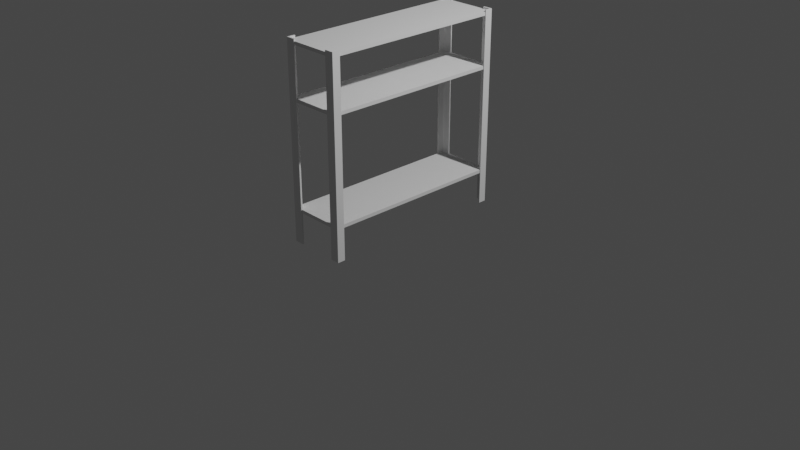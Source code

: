 # Source: shelf_fix.blend  (saved by Blender 3.0.42; exported with 4.5.12 LTS)
import bpy
from mathutils import Matrix  # noqa: F401  (used for matrix-valued properties, if any)

bpy.ops.wm.read_factory_settings(use_empty=True)
scene = bpy.context.scene
scene.name = 'Scene'

# ---- collections
col_collection = bpy.data.collections.new('Collection'); scene.collection.children.link(col_collection)

# ---- world
world_world = bpy.data.worlds.new('World'); scene.world = world_world
world_world.use_nodes = True; world_world.node_tree.nodes.clear()
_N = world_world.node_tree.nodes; _L = world_world.node_tree.links
n0 = _N.new('ShaderNodeOutputWorld'); n0.name = 'World Output'; n0.location = (300, 300)
n1 = _N.new('ShaderNodeBackground'); n1.name = 'Background'; n1.location = (10, 300)
n1.inputs[0].default_value = (0.05088, 0.05088, 0.05088, 1.0)
_L.new(n1.outputs[0], n0.inputs[0])
n0.is_active_output = True
world_world.color = (0.05088, 0.05088, 0.05088)
world_world.use_sun_shadow = False
world_world.sun_shadow_jitter_overblur = 0.0

# ---- cameras
cam_camera = bpy.data.cameras.new('Camera')
cam_camera.clip_end = 100.0
cam_camera.ortho_scale = 7.314

# ---- lights
light_light = bpy.data.lights.new('Light', 'POINT')
light_light.transmission_factor = 0.0
light_light.energy = 1000.0
light_light.shadow_soft_size = 0.1
light_light.shadow_maximum_resolution = 0.006
light_light.use_absolute_resolution = True

# ---- meshes
me_shelf = bpy.data.meshes.new('shelf')
me_shelf.from_pydata([(-0.3021, -1.0, -0.0276), (-0.3021, -1.0, 0.008248), (-0.3021, 1.0, 0.008247), (-0.3021, 1.0, -0.0276), (0.2843, 0.9784, -0.02956), (0.2843, 0.9784, -0.00189), (-0.2843, 0.9784, -0.00189), (-0.2843, 0.9784, -0.02956), (0.3021, 1.0, -0.0276), (0.3021, 1.0, 0.008247), (0.3021, -1.0, 0.008248), (0.3021, -1.0, -0.0276), (-0.2843, -0.9784, -0.02956), (-0.2843, -0.9784, -0.00189), (0.2843, -0.9784, -0.00189), (0.2843, -0.9784, -0.02956), (-0.2843, -0.9784, -0.00189), (-0.2843, 0.9784, -0.00189), (0.2843, 0.9784, -0.00189), (0.2843, -0.9784, -0.00189), (0.3021, -1.0, 0.008248), (0.3021, 1.0, 0.008247), (-0.3021, 1.0, 0.008247), (-0.3021, -1.0, 0.008248), (-0.2843, 0.9784, -0.02956), (-0.2843, -0.9784, -0.02956), (0.2843, 0.9784, -0.02956), (-0.2843, 0.9784, -0.02956), (-0.3021, 1.0, -0.0276), (0.3021, 1.0, -0.0276), (0.2843, -0.9784, -0.02956), (0.2843, 0.9784, -0.02956), (-0.2843, -0.9784, -0.02956), (0.2843, -0.9784, -0.02956), (0.3021, -1.0, -0.0276), (-0.3021, -1.0, -0.0276), (0.3021, -1.0, 0.008248), (-0.3021, -1.0, 0.008248), (-0.2843, 0.9784, -0.02956), (-0.2843, 0.9784, -0.00189), (-0.2843, -0.9784, -0.00189), (-0.2843, -0.9784, -0.02956), (0.2843, -0.9784, -0.02956), (0.2843, -0.9784, -0.00189), (0.2843, 0.9784, -0.00189), (0.2843, 0.9784, -0.02956), (-0.3021, 1.0, 0.008247), (0.3021, 1.0, 0.008247)], [], [(4, 5, 6), (8, 9, 10), (16, 17, 18), (32, 33, 34), (37, 35, 34), (40, 41, 38), (42, 43, 44), (2, 3, 0), (10, 11, 8), (14, 15, 12), (18, 19, 16), (38, 39, 40), (44, 45, 42), (28, 46, 47), (6, 7, 4), (20, 21, 22), (24, 25, 0), (30, 31, 8), (8, 11, 30), (34, 35, 32), (47, 29, 28), (0, 1, 2), (12, 13, 14), (22, 23, 20), (0, 3, 24), (26, 27, 28), (28, 29, 26), (34, 36, 37)])
_uv = me_shelf.uv_layers.new(name='UVMap')
_uv.uv.foreach_set('vector', [0.2509, 0.564, 0.2509, 0.5757, 4.47e-08, 0.5757, 0.1266, 0.9552, 0.1266, 0.9398, 1.0, 0.9398, 0.8458, 0.5123, 0.0, 0.5123, 5.96e-08, 0.2653, 0.6176, 0.5483, 0.861, 0.5483, 0.8686, 0.5578, 0.61, 0.5735, 0.61, 0.5578, 0.8686, 0.5578, 0.02918, 0.5443, 0.02918, 0.5322, 0.8686, 0.5322, 8.941e-08, 0.5282, 8.941e-08, 0.5163, 0.8559, 0.5163, 0.1276, 0.99, 0.1276, 0.9746, 1.0, 0.9746, 1.0, 0.9398, 1.0, 0.9552, 0.1266, 0.9552, 0.344, 0.5483, 0.344, 0.56, 0.09312, 0.56, 5.96e-08, 0.2653, 0.8458, 0.2653, 0.8458, 0.5123, 0.8686, 0.5322, 0.8686, 0.5443, 0.02918, 0.5443, 0.8559, 0.5163, 0.8559, 0.5282, 8.941e-08, 0.5282, 0.606, 0.5578, 0.606, 0.5735, 0.348, 0.5735, 4.47e-08, 0.5757, 7.451e-08, 0.564, 0.2509, 0.564, 8.941e-08, 1.192e-07, 0.8686, 4.47e-08, 0.8686, 0.2613, 0.137, 0.9669, 0.9906, 0.9669, 1.0, 0.9746, 0.9906, 0.9629, 0.136, 0.9629, 0.1266, 0.9552, 0.1266, 0.9552, 1.0, 0.9552, 0.9906, 0.9629, 0.8686, 0.5578, 0.61, 0.5578, 0.6176, 0.5483, 0.348, 0.5735, 0.348, 0.5578, 0.606, 0.5578, 1.0, 0.9746, 1.0, 0.99, 0.1276, 0.99, 0.09312, 0.56, 0.09312, 0.5483, 0.344, 0.5483, 0.8686, 0.2613, 1.192e-07, 0.2613, 8.941e-08, 1.192e-07, 1.0, 0.9746, 0.1276, 0.9746, 0.137, 0.9669, 0.3556, 0.5483, 0.5984, 0.5483, 0.606, 0.5578, 0.606, 0.5578, 0.348, 0.5578, 0.3556, 0.5483, 0.8686, 0.5578, 0.8686, 0.5735, 0.61, 0.5735])
_ca = me_shelf.color_attributes.new('Col', 'BYTE_COLOR', 'CORNER')
_ca.data.foreach_set('color', [0.2664, 0.2542, 0.2542, 1.0, 0.2664, 0.2542, 0.2542, 1.0, 0.162, 0.1559, 0.1559, 1.0, 0.0, 0.0, 0.0, 1.0, 0.0, 0.0, 0.0, 1.0, 0.0, 0.0, 0.0, 1.0, 0.2346, 0.2232, 0.2232, 1.0, 0.162, 0.1559, 0.1559, 1.0, 0.2664, 0.2542, 0.2542, 1.0, 0.09759, 0.09306, 0.09306, 1.0, 0.1812, 0.1746, 0.1746, 1.0, 0.0, 0.0, 0.0, 1.0, 0.0, 0.0, 0.0, 1.0, 0.0, 0.0, 0.0, 1.0, 0.0, 0.0, 0.0, 1.0, 0.2346, 0.2232, 0.2232, 1.0, 0.09759, 0.09306, 0.09306, 1.0, 0.1195, 0.1144, 0.1144, 1.0, 0.1812, 0.1746, 0.1746, 1.0, 0.2346, 0.2232, 0.2232, 1.0, 0.2664, 0.2542, 0.2542, 1.0, 0.1274, 0.1221, 0.1221, 1.0, 0.02029, 0.01938, 0.01938, 1.0, 0.0, 0.0, 0.0, 1.0, 0.0, 0.0, 0.0, 1.0, 0.0, 0.0, 0.0, 1.0, 0.0, 0.0, 0.0, 1.0, 0.2346, 0.2232, 0.2232, 1.0, 0.1812, 0.1746, 0.1746, 1.0, 0.09759, 0.09306, 0.09306, 1.0, 0.2664, 0.2542, 0.2542, 1.0, 0.2346, 0.2232, 0.2232, 1.0, 0.2346, 0.2232, 0.2232, 1.0, 0.1195, 0.1144, 0.1144, 1.0, 0.162, 0.1559, 0.1559, 1.0, 0.2346, 0.2232, 0.2232, 1.0, 0.2664, 0.2542, 0.2542, 1.0, 0.2664, 0.2542, 0.2542, 1.0, 0.1812, 0.1746, 0.1746, 1.0, 0.02029, 0.01938, 0.01938, 1.0, 0.1274, 0.1221, 0.1221, 1.0, 0.0, 0.0, 0.0, 1.0, 0.162, 0.1559, 0.1559, 1.0, 0.1195, 0.1144, 0.1144, 1.0, 0.2664, 0.2542, 0.2542, 1.0, 0.0, 0.0, 0.0, 1.0, 0.0, 0.0, 0.0, 1.0, 0.1274, 0.1221, 0.1221, 1.0, 0.1195, 0.1144, 0.1144, 1.0, 0.09759, 0.09306, 0.09306, 1.0, 0.0, 0.0, 0.0, 1.0, 0.1812, 0.1746, 0.1746, 1.0, 0.2664, 0.2542, 0.2542, 1.0, 0.0, 0.0, 0.0, 1.0, 0.0, 0.0, 0.0, 1.0, 0.0, 0.0, 0.0, 1.0, 0.1812, 0.1746, 0.1746, 1.0, 0.0, 0.0, 0.0, 1.0, 0.0, 0.0, 0.0, 1.0, 0.09759, 0.09306, 0.09306, 1.0, 0.0, 0.0, 0.0, 1.0, 0.0, 0.0, 0.0, 1.0, 0.02029, 0.01938, 0.01938, 1.0, 0.0, 0.0, 0.0, 1.0, 0.0, 0.0, 0.0, 1.0, 0.1274, 0.1221, 0.1221, 1.0, 0.09759, 0.09306, 0.09306, 1.0, 0.2346, 0.2232, 0.2232, 1.0, 0.2346, 0.2232, 0.2232, 1.0, 0.1274, 0.1221, 0.1221, 1.0, 0.0, 0.0, 0.0, 1.0, 0.0, 0.0, 0.0, 1.0, 0.0, 0.0, 0.0, 1.0, 0.02029, 0.01938, 0.01938, 1.0, 0.1195, 0.1144, 0.1144, 1.0, 0.2664, 0.2542, 0.2542, 1.0, 0.1195, 0.1144, 0.1144, 1.0, 0.02029, 0.01938, 0.01938, 1.0, 0.02029, 0.01938, 0.01938, 1.0, 0.0, 0.0, 0.0, 1.0, 0.2664, 0.2542, 0.2542, 1.0, 0.0, 0.0, 0.0, 1.0, 0.0, 0.0, 0.0, 1.0, 0.0, 0.0, 0.0, 1.0])
me_shelf.use_remesh_fix_poles = True
me_shelf.use_remesh_preserve_attributes = False
me_shelf.update()
me_shelf_001 = bpy.data.meshes.new('shelf.001')
me_shelf_001.from_pydata([(-0.2223, 0.9235, 0.006838), (-0.3064, 0.9235, 0.006838), (-0.3064, 0.9235, 2.053), (-0.2223, 0.9235, 2.053), (-0.2223, 0.9398, 0.006838), (-0.2223, 0.9235, 0.006838), (-0.2223, 0.9235, 2.053), (-0.2223, 0.9398, 2.053), (-0.3199, 0.9398, 0.006838), (-0.2223, 0.9398, 0.006838), (-0.2223, 0.9398, 2.053), (-0.3199, 0.9398, 2.053), (-0.3199, 0.9398, 0.006838), (-0.3064, 0.9235, 0.006838), (-0.2223, 0.9235, 0.006838), (-0.2223, 0.9398, 0.006838), (-0.2223, 0.9398, 2.053), (-0.2223, 0.9235, 2.053), (-0.3064, 0.9235, 2.053), (-0.3199, 0.9398, 2.053), (-0.3064, 0.8568, 0.006838), (-0.3199, 0.8568, 0.006838), (-0.3199, 0.8568, 2.053), (-0.3064, 0.8568, 2.053), (-0.3064, 0.8568, 0.006838), (-0.3199, 0.8568, 0.006838), (-0.3199, 0.8568, 0.006838), (-0.3199, 0.9398, 0.006838), (-0.3199, 0.9398, 2.053), (-0.3199, 0.8568, 2.053), (-0.3199, 0.8568, 2.053), (-0.3064, 0.8568, 2.053), (-0.3064, 0.8568, 2.053), (-0.3064, 0.9235, 2.053), (-0.3064, 0.9235, 0.006838), (-0.3064, 0.8568, 0.006838)], [], [(0, 1, 2), (8, 9, 10), (14, 15, 12), (16, 17, 18), (28, 29, 26), (32, 33, 34), (3, 0, 2), (18, 19, 16), (24, 25, 22), (30, 19, 18), (10, 11, 8), (26, 27, 28), (34, 35, 32), (4, 5, 6), (6, 7, 4), (12, 13, 14), (20, 13, 12), (12, 21, 20), (22, 23, 24), (18, 31, 30)])
_uv = me_shelf_001.uv_layers.new(name='UVMap')
_uv.uv.foreach_set('vector', [0.9187, 8.941e-08, 0.9549, 5.96e-08, 0.9549, 0.8917, 0.8726, 8.941e-08, 0.9147, 5.96e-08, 0.9147, 0.8918, 0.3113, 0.5667, 0.3167, 0.5712, 0.2843, 0.5925, 0.3137, 0.5839, 0.3191, 0.5794, 0.3469, 0.5979, 0.9589, 5.96e-08, 0.9946, 5.96e-08, 0.9946, 0.8917, 5.96e-08, 0.9248, 5.96e-08, 0.8958, 0.8809, 0.8958, 0.9187, 0.8917, 0.9187, 8.941e-08, 0.9549, 0.8917, 0.3469, 0.5979, 0.346, 0.6053, 0.3137, 0.5839, 0.8736, 0.994, 0.8736, 0.9999, 8.941e-08, 0.9999, 0.3734, 0.5824, 0.346, 0.6053, 0.3469, 0.5979, 0.9147, 0.8918, 0.8726, 0.8918, 0.8726, 8.941e-08, 0.9946, 0.8917, 0.9589, 0.8917, 0.9589, 5.96e-08, 0.8809, 0.8958, 0.8809, 0.9248, 5.96e-08, 0.9248, 1.0, 0.9288, 1.0, 0.9358, 0.1032, 0.9358, 0.1032, 0.9358, 0.1032, 0.9288, 1.0, 0.9288, 0.2843, 0.5925, 0.2834, 0.5851, 0.3113, 0.5667, 0.2613, 0.5667, 0.2834, 0.5851, 0.2843, 0.5925, 0.2843, 0.5925, 0.2568, 0.5696, 0.2613, 0.5667, 8.941e-08, 0.9999, 8.941e-08, 0.994, 0.8736, 0.994, 0.3469, 0.5979, 0.369, 0.5794, 0.3734, 0.5824])
_ca = me_shelf_001.color_attributes.new('Col', 'BYTE_COLOR', 'CORNER')
_ca.data.foreach_set('color', [0.2195, 0.2159, 0.2159, 1.0, 0.05286, 0.05286, 0.05286, 1.0, 0.002125, 0.002125, 0.002125, 1.0, 0.02217, 0.02217, 0.02217, 1.0, 0.2384, 0.2346, 0.2346, 1.0, 0.003677, 0.003677, 0.003677, 1.0, 0.2195, 0.2159, 0.2159, 1.0, 0.2384, 0.2346, 0.2346, 1.0, 0.02217, 0.02217, 0.02217, 1.0, 0.003677, 0.003677, 0.003677, 1.0, 0.003677, 0.003677, 0.003677, 1.0, 0.002125, 0.002125, 0.002125, 1.0, 0.2462, 0.2346, 0.2346, 1.0, 0.003677, 0.003677, 0.003677, 1.0, 0.01938, 0.0185, 0.0185, 1.0, 0.003677, 0.003347, 0.003347, 1.0, 0.002125, 0.002125, 0.002125, 1.0, 0.05286, 0.05286, 0.05286, 1.0, 0.003677, 0.003677, 0.003677, 1.0, 0.2195, 0.2159, 0.2159, 1.0, 0.002125, 0.002125, 0.002125, 1.0, 0.002125, 0.002125, 0.002125, 1.0, 0.2462, 0.2346, 0.2346, 1.0, 0.003677, 0.003677, 0.003677, 1.0, 0.09306, 0.09306, 0.09306, 1.0, 0.01938, 0.0185, 0.0185, 1.0, 0.003677, 0.003677, 0.003677, 1.0, 0.003677, 0.003677, 0.003677, 1.0, 0.2462, 0.2346, 0.2346, 1.0, 0.002125, 0.002125, 0.002125, 1.0, 0.003677, 0.003677, 0.003677, 1.0, 0.2462, 0.2346, 0.2346, 1.0, 0.02217, 0.02217, 0.02217, 1.0, 0.01938, 0.0185, 0.0185, 1.0, 0.02217, 0.02217, 0.02217, 1.0, 0.2462, 0.2346, 0.2346, 1.0, 0.05286, 0.05286, 0.05286, 1.0, 0.09306, 0.09306, 0.09306, 1.0, 0.003677, 0.003347, 0.003347, 1.0, 0.2384, 0.2346, 0.2346, 1.0, 0.2195, 0.2159, 0.2159, 1.0, 0.003677, 0.003677, 0.003677, 1.0, 0.003677, 0.003677, 0.003677, 1.0, 0.003677, 0.003677, 0.003677, 1.0, 0.2384, 0.2346, 0.2346, 1.0, 0.02217, 0.02217, 0.02217, 1.0, 0.05286, 0.05286, 0.05286, 1.0, 0.2195, 0.2159, 0.2159, 1.0, 0.09306, 0.09306, 0.09306, 1.0, 0.05286, 0.05286, 0.05286, 1.0, 0.02217, 0.02217, 0.02217, 1.0, 0.02217, 0.02217, 0.02217, 1.0, 0.01938, 0.0185, 0.0185, 1.0, 0.09306, 0.09306, 0.09306, 1.0, 0.003677, 0.003677, 0.003677, 1.0, 0.003677, 0.003347, 0.003347, 1.0, 0.09306, 0.09306, 0.09306, 1.0, 0.002125, 0.002125, 0.002125, 1.0, 0.003677, 0.003347, 0.003347, 1.0, 0.003677, 0.003677, 0.003677, 1.0])
me_shelf_001.use_remesh_fix_poles = True
me_shelf_001.use_remesh_preserve_attributes = False
me_shelf_001.update()
me_shelf_002 = bpy.data.meshes.new('shelf.002')
me_shelf_002.from_pydata([(-0.3021, -1.0, -0.0276), (-0.3021, -1.0, 0.008248), (-0.3021, 1.0, 0.008247), (-0.3021, 1.0, -0.0276), (0.2843, 0.9784, -0.02956), (0.2843, 0.9784, -0.00189), (-0.2843, 0.9784, -0.00189), (-0.2843, 0.9784, -0.02956), (0.3021, 1.0, -0.0276), (0.3021, 1.0, 0.008247), (0.3021, -1.0, 0.008248), (0.3021, -1.0, -0.0276), (-0.2843, -0.9784, -0.02956), (-0.2843, -0.9784, -0.00189), (0.2843, -0.9784, -0.00189), (0.2843, -0.9784, -0.02956), (-0.2843, -0.9784, -0.00189), (-0.2843, 0.9784, -0.00189), (0.2843, 0.9784, -0.00189), (0.2843, -0.9784, -0.00189), (0.3021, -1.0, 0.008248), (0.3021, 1.0, 0.008247), (-0.3021, 1.0, 0.008247), (-0.3021, -1.0, 0.008248), (-0.2843, 0.9784, -0.02956), (-0.2843, -0.9784, -0.02956), (0.2843, 0.9784, -0.02956), (-0.2843, 0.9784, -0.02956), (-0.3021, 1.0, -0.0276), (0.3021, 1.0, -0.0276), (0.2843, -0.9784, -0.02956), (0.2843, 0.9784, -0.02956), (-0.2843, -0.9784, -0.02956), (0.2843, -0.9784, -0.02956), (0.3021, -1.0, -0.0276), (-0.3021, -1.0, -0.0276), (0.3021, -1.0, 0.008248), (-0.3021, -1.0, 0.008248), (-0.2843, 0.9784, -0.02956), (-0.2843, 0.9784, -0.00189), (-0.2843, -0.9784, -0.00189), (-0.2843, -0.9784, -0.02956), (0.2843, -0.9784, -0.02956), (0.2843, -0.9784, -0.00189), (0.2843, 0.9784, -0.00189), (0.2843, 0.9784, -0.02956), (-0.3021, 1.0, 0.008247), (0.3021, 1.0, 0.008247)], [], [(4, 5, 6), (8, 9, 10), (16, 17, 18), (32, 33, 34), (37, 35, 34), (40, 41, 38), (42, 43, 44), (2, 3, 0), (10, 11, 8), (14, 15, 12), (18, 19, 16), (38, 39, 40), (44, 45, 42), (28, 46, 47), (6, 7, 4), (20, 21, 22), (24, 25, 0), (30, 31, 8), (8, 11, 30), (34, 35, 32), (47, 29, 28), (0, 1, 2), (12, 13, 14), (22, 23, 20), (0, 3, 24), (26, 27, 28), (28, 29, 26), (34, 36, 37)])
_uv = me_shelf_002.uv_layers.new(name='UVMap')
_uv.uv.foreach_set('vector', [0.2509, 0.564, 0.2509, 0.5757, 4.47e-08, 0.5757, 0.1266, 0.9552, 0.1266, 0.9398, 1.0, 0.9398, 0.8458, 0.5123, 0.0, 0.5123, 5.96e-08, 0.2653, 0.6176, 0.5483, 0.861, 0.5483, 0.8686, 0.5578, 0.61, 0.5735, 0.61, 0.5578, 0.8686, 0.5578, 0.02918, 0.5443, 0.02918, 0.5322, 0.8686, 0.5322, 8.941e-08, 0.5282, 8.941e-08, 0.5163, 0.8559, 0.5163, 0.1276, 0.99, 0.1276, 0.9746, 1.0, 0.9746, 1.0, 0.9398, 1.0, 0.9552, 0.1266, 0.9552, 0.344, 0.5483, 0.344, 0.56, 0.09312, 0.56, 5.96e-08, 0.2653, 0.8458, 0.2653, 0.8458, 0.5123, 0.8686, 0.5322, 0.8686, 0.5443, 0.02918, 0.5443, 0.8559, 0.5163, 0.8559, 0.5282, 8.941e-08, 0.5282, 0.606, 0.5578, 0.606, 0.5735, 0.348, 0.5735, 4.47e-08, 0.5757, 7.451e-08, 0.564, 0.2509, 0.564, 8.941e-08, 1.192e-07, 0.8686, 4.47e-08, 0.8686, 0.2613, 0.137, 0.9669, 0.9906, 0.9669, 1.0, 0.9746, 0.9906, 0.9629, 0.136, 0.9629, 0.1266, 0.9552, 0.1266, 0.9552, 1.0, 0.9552, 0.9906, 0.9629, 0.8686, 0.5578, 0.61, 0.5578, 0.6176, 0.5483, 0.348, 0.5735, 0.348, 0.5578, 0.606, 0.5578, 1.0, 0.9746, 1.0, 0.99, 0.1276, 0.99, 0.09312, 0.56, 0.09312, 0.5483, 0.344, 0.5483, 0.8686, 0.2613, 1.192e-07, 0.2613, 8.941e-08, 1.192e-07, 1.0, 0.9746, 0.1276, 0.9746, 0.137, 0.9669, 0.3556, 0.5483, 0.5984, 0.5483, 0.606, 0.5578, 0.606, 0.5578, 0.348, 0.5578, 0.3556, 0.5483, 0.8686, 0.5578, 0.8686, 0.5735, 0.61, 0.5735])
_ca = me_shelf_002.color_attributes.new('Col', 'BYTE_COLOR', 'CORNER')
_ca.data.foreach_set('color', [0.2664, 0.2542, 0.2542, 1.0, 0.2664, 0.2542, 0.2542, 1.0, 0.162, 0.1559, 0.1559, 1.0, 0.0, 0.0, 0.0, 1.0, 0.0, 0.0, 0.0, 1.0, 0.0, 0.0, 0.0, 1.0, 0.2346, 0.2232, 0.2232, 1.0, 0.162, 0.1559, 0.1559, 1.0, 0.2664, 0.2542, 0.2542, 1.0, 0.09759, 0.09306, 0.09306, 1.0, 0.1812, 0.1746, 0.1746, 1.0, 0.0, 0.0, 0.0, 1.0, 0.0, 0.0, 0.0, 1.0, 0.0, 0.0, 0.0, 1.0, 0.0, 0.0, 0.0, 1.0, 0.2346, 0.2232, 0.2232, 1.0, 0.09759, 0.09306, 0.09306, 1.0, 0.1195, 0.1144, 0.1144, 1.0, 0.1812, 0.1746, 0.1746, 1.0, 0.2346, 0.2232, 0.2232, 1.0, 0.2664, 0.2542, 0.2542, 1.0, 0.1274, 0.1221, 0.1221, 1.0, 0.02029, 0.01938, 0.01938, 1.0, 0.0, 0.0, 0.0, 1.0, 0.0, 0.0, 0.0, 1.0, 0.0, 0.0, 0.0, 1.0, 0.0, 0.0, 0.0, 1.0, 0.2346, 0.2232, 0.2232, 1.0, 0.1812, 0.1746, 0.1746, 1.0, 0.09759, 0.09306, 0.09306, 1.0, 0.2664, 0.2542, 0.2542, 1.0, 0.2346, 0.2232, 0.2232, 1.0, 0.2346, 0.2232, 0.2232, 1.0, 0.1195, 0.1144, 0.1144, 1.0, 0.162, 0.1559, 0.1559, 1.0, 0.2346, 0.2232, 0.2232, 1.0, 0.2664, 0.2542, 0.2542, 1.0, 0.2664, 0.2542, 0.2542, 1.0, 0.1812, 0.1746, 0.1746, 1.0, 0.02029, 0.01938, 0.01938, 1.0, 0.1274, 0.1221, 0.1221, 1.0, 0.0, 0.0, 0.0, 1.0, 0.162, 0.1559, 0.1559, 1.0, 0.1195, 0.1144, 0.1144, 1.0, 0.2664, 0.2542, 0.2542, 1.0, 0.0, 0.0, 0.0, 1.0, 0.0, 0.0, 0.0, 1.0, 0.1274, 0.1221, 0.1221, 1.0, 0.1195, 0.1144, 0.1144, 1.0, 0.09759, 0.09306, 0.09306, 1.0, 0.0, 0.0, 0.0, 1.0, 0.1812, 0.1746, 0.1746, 1.0, 0.2664, 0.2542, 0.2542, 1.0, 0.0, 0.0, 0.0, 1.0, 0.0, 0.0, 0.0, 1.0, 0.0, 0.0, 0.0, 1.0, 0.1812, 0.1746, 0.1746, 1.0, 0.0, 0.0, 0.0, 1.0, 0.0, 0.0, 0.0, 1.0, 0.09759, 0.09306, 0.09306, 1.0, 0.0, 0.0, 0.0, 1.0, 0.0, 0.0, 0.0, 1.0, 0.02029, 0.01938, 0.01938, 1.0, 0.0, 0.0, 0.0, 1.0, 0.0, 0.0, 0.0, 1.0, 0.1274, 0.1221, 0.1221, 1.0, 0.09759, 0.09306, 0.09306, 1.0, 0.2346, 0.2232, 0.2232, 1.0, 0.2346, 0.2232, 0.2232, 1.0, 0.1274, 0.1221, 0.1221, 1.0, 0.0, 0.0, 0.0, 1.0, 0.0, 0.0, 0.0, 1.0, 0.0, 0.0, 0.0, 1.0, 0.02029, 0.01938, 0.01938, 1.0, 0.1195, 0.1144, 0.1144, 1.0, 0.2664, 0.2542, 0.2542, 1.0, 0.1195, 0.1144, 0.1144, 1.0, 0.02029, 0.01938, 0.01938, 1.0, 0.02029, 0.01938, 0.01938, 1.0, 0.0, 0.0, 0.0, 1.0, 0.2664, 0.2542, 0.2542, 1.0, 0.0, 0.0, 0.0, 1.0, 0.0, 0.0, 0.0, 1.0, 0.0, 0.0, 0.0, 1.0])
me_shelf_002.use_remesh_fix_poles = True
me_shelf_002.use_remesh_preserve_attributes = False
me_shelf_002.update()
me_shelf_003 = bpy.data.meshes.new('shelf.003')
me_shelf_003.from_pydata([(-0.3021, -1.0, -0.0276), (-0.3021, -1.0, 0.008248), (-0.3021, 1.0, 0.008247), (-0.3021, 1.0, -0.0276), (0.2843, 0.9784, -0.02956), (0.2843, 0.9784, -0.00189), (-0.2843, 0.9784, -0.00189), (-0.2843, 0.9784, -0.02956), (0.3021, 1.0, -0.0276), (0.3021, 1.0, 0.008247), (0.3021, -1.0, 0.008248), (0.3021, -1.0, -0.0276), (-0.2843, -0.9784, -0.02956), (-0.2843, -0.9784, -0.00189), (0.2843, -0.9784, -0.00189), (0.2843, -0.9784, -0.02956), (-0.2843, -0.9784, -0.00189), (-0.2843, 0.9784, -0.00189), (0.2843, 0.9784, -0.00189), (0.2843, -0.9784, -0.00189), (0.3021, -1.0, 0.008248), (0.3021, 1.0, 0.008247), (-0.3021, 1.0, 0.008247), (-0.3021, -1.0, 0.008248), (-0.2843, 0.9784, -0.02956), (-0.2843, -0.9784, -0.02956), (0.2843, 0.9784, -0.02956), (-0.2843, 0.9784, -0.02956), (-0.3021, 1.0, -0.0276), (0.3021, 1.0, -0.0276), (0.2843, -0.9784, -0.02956), (0.2843, 0.9784, -0.02956), (-0.2843, -0.9784, -0.02956), (0.2843, -0.9784, -0.02956), (0.3021, -1.0, -0.0276), (-0.3021, -1.0, -0.0276), (0.3021, -1.0, 0.008248), (-0.3021, -1.0, 0.008248), (-0.2843, 0.9784, -0.02956), (-0.2843, 0.9784, -0.00189), (-0.2843, -0.9784, -0.00189), (-0.2843, -0.9784, -0.02956), (0.2843, -0.9784, -0.02956), (0.2843, -0.9784, -0.00189), (0.2843, 0.9784, -0.00189), (0.2843, 0.9784, -0.02956), (-0.3021, 1.0, 0.008247), (0.3021, 1.0, 0.008247)], [], [(4, 5, 6), (8, 9, 10), (16, 17, 18), (32, 33, 34), (37, 35, 34), (40, 41, 38), (42, 43, 44), (2, 3, 0), (10, 11, 8), (14, 15, 12), (18, 19, 16), (38, 39, 40), (44, 45, 42), (28, 46, 47), (6, 7, 4), (20, 21, 22), (24, 25, 0), (30, 31, 8), (8, 11, 30), (34, 35, 32), (47, 29, 28), (0, 1, 2), (12, 13, 14), (22, 23, 20), (0, 3, 24), (26, 27, 28), (28, 29, 26), (34, 36, 37)])
_uv = me_shelf_003.uv_layers.new(name='UVMap')
_uv.uv.foreach_set('vector', [0.2509, 0.564, 0.2509, 0.5757, 4.47e-08, 0.5757, 0.1266, 0.9552, 0.1266, 0.9398, 1.0, 0.9398, 0.8458, 0.5123, 0.0, 0.5123, 5.96e-08, 0.2653, 0.6176, 0.5483, 0.861, 0.5483, 0.8686, 0.5578, 0.61, 0.5735, 0.61, 0.5578, 0.8686, 0.5578, 0.02918, 0.5443, 0.02918, 0.5322, 0.8686, 0.5322, 8.941e-08, 0.5282, 8.941e-08, 0.5163, 0.8559, 0.5163, 0.1276, 0.99, 0.1276, 0.9746, 1.0, 0.9746, 1.0, 0.9398, 1.0, 0.9552, 0.1266, 0.9552, 0.344, 0.5483, 0.344, 0.56, 0.09312, 0.56, 5.96e-08, 0.2653, 0.8458, 0.2653, 0.8458, 0.5123, 0.8686, 0.5322, 0.8686, 0.5443, 0.02918, 0.5443, 0.8559, 0.5163, 0.8559, 0.5282, 8.941e-08, 0.5282, 0.606, 0.5578, 0.606, 0.5735, 0.348, 0.5735, 4.47e-08, 0.5757, 7.451e-08, 0.564, 0.2509, 0.564, 8.941e-08, 1.192e-07, 0.8686, 4.47e-08, 0.8686, 0.2613, 0.137, 0.9669, 0.9906, 0.9669, 1.0, 0.9746, 0.9906, 0.9629, 0.136, 0.9629, 0.1266, 0.9552, 0.1266, 0.9552, 1.0, 0.9552, 0.9906, 0.9629, 0.8686, 0.5578, 0.61, 0.5578, 0.6176, 0.5483, 0.348, 0.5735, 0.348, 0.5578, 0.606, 0.5578, 1.0, 0.9746, 1.0, 0.99, 0.1276, 0.99, 0.09312, 0.56, 0.09312, 0.5483, 0.344, 0.5483, 0.8686, 0.2613, 1.192e-07, 0.2613, 8.941e-08, 1.192e-07, 1.0, 0.9746, 0.1276, 0.9746, 0.137, 0.9669, 0.3556, 0.5483, 0.5984, 0.5483, 0.606, 0.5578, 0.606, 0.5578, 0.348, 0.5578, 0.3556, 0.5483, 0.8686, 0.5578, 0.8686, 0.5735, 0.61, 0.5735])
_ca = me_shelf_003.color_attributes.new('Col', 'BYTE_COLOR', 'CORNER')
_ca.data.foreach_set('color', [0.2664, 0.2542, 0.2542, 1.0, 0.2664, 0.2542, 0.2542, 1.0, 0.162, 0.1559, 0.1559, 1.0, 0.0, 0.0, 0.0, 1.0, 0.0, 0.0, 0.0, 1.0, 0.0, 0.0, 0.0, 1.0, 0.2346, 0.2232, 0.2232, 1.0, 0.162, 0.1559, 0.1559, 1.0, 0.2664, 0.2542, 0.2542, 1.0, 0.09759, 0.09306, 0.09306, 1.0, 0.1812, 0.1746, 0.1746, 1.0, 0.0, 0.0, 0.0, 1.0, 0.0, 0.0, 0.0, 1.0, 0.0, 0.0, 0.0, 1.0, 0.0, 0.0, 0.0, 1.0, 0.2346, 0.2232, 0.2232, 1.0, 0.09759, 0.09306, 0.09306, 1.0, 0.1195, 0.1144, 0.1144, 1.0, 0.1812, 0.1746, 0.1746, 1.0, 0.2346, 0.2232, 0.2232, 1.0, 0.2664, 0.2542, 0.2542, 1.0, 0.1274, 0.1221, 0.1221, 1.0, 0.02029, 0.01938, 0.01938, 1.0, 0.0, 0.0, 0.0, 1.0, 0.0, 0.0, 0.0, 1.0, 0.0, 0.0, 0.0, 1.0, 0.0, 0.0, 0.0, 1.0, 0.2346, 0.2232, 0.2232, 1.0, 0.1812, 0.1746, 0.1746, 1.0, 0.09759, 0.09306, 0.09306, 1.0, 0.2664, 0.2542, 0.2542, 1.0, 0.2346, 0.2232, 0.2232, 1.0, 0.2346, 0.2232, 0.2232, 1.0, 0.1195, 0.1144, 0.1144, 1.0, 0.162, 0.1559, 0.1559, 1.0, 0.2346, 0.2232, 0.2232, 1.0, 0.2664, 0.2542, 0.2542, 1.0, 0.2664, 0.2542, 0.2542, 1.0, 0.1812, 0.1746, 0.1746, 1.0, 0.02029, 0.01938, 0.01938, 1.0, 0.1274, 0.1221, 0.1221, 1.0, 0.0, 0.0, 0.0, 1.0, 0.162, 0.1559, 0.1559, 1.0, 0.1195, 0.1144, 0.1144, 1.0, 0.2664, 0.2542, 0.2542, 1.0, 0.0, 0.0, 0.0, 1.0, 0.0, 0.0, 0.0, 1.0, 0.1274, 0.1221, 0.1221, 1.0, 0.1195, 0.1144, 0.1144, 1.0, 0.09759, 0.09306, 0.09306, 1.0, 0.0, 0.0, 0.0, 1.0, 0.1812, 0.1746, 0.1746, 1.0, 0.2664, 0.2542, 0.2542, 1.0, 0.0, 0.0, 0.0, 1.0, 0.0, 0.0, 0.0, 1.0, 0.0, 0.0, 0.0, 1.0, 0.1812, 0.1746, 0.1746, 1.0, 0.0, 0.0, 0.0, 1.0, 0.0, 0.0, 0.0, 1.0, 0.09759, 0.09306, 0.09306, 1.0, 0.0, 0.0, 0.0, 1.0, 0.0, 0.0, 0.0, 1.0, 0.02029, 0.01938, 0.01938, 1.0, 0.0, 0.0, 0.0, 1.0, 0.0, 0.0, 0.0, 1.0, 0.1274, 0.1221, 0.1221, 1.0, 0.09759, 0.09306, 0.09306, 1.0, 0.2346, 0.2232, 0.2232, 1.0, 0.2346, 0.2232, 0.2232, 1.0, 0.1274, 0.1221, 0.1221, 1.0, 0.0, 0.0, 0.0, 1.0, 0.0, 0.0, 0.0, 1.0, 0.0, 0.0, 0.0, 1.0, 0.02029, 0.01938, 0.01938, 1.0, 0.1195, 0.1144, 0.1144, 1.0, 0.2664, 0.2542, 0.2542, 1.0, 0.1195, 0.1144, 0.1144, 1.0, 0.02029, 0.01938, 0.01938, 1.0, 0.02029, 0.01938, 0.01938, 1.0, 0.0, 0.0, 0.0, 1.0, 0.2664, 0.2542, 0.2542, 1.0, 0.0, 0.0, 0.0, 1.0, 0.0, 0.0, 0.0, 1.0, 0.0, 0.0, 0.0, 1.0])
me_shelf_003.use_remesh_fix_poles = True
me_shelf_003.use_remesh_preserve_attributes = False
me_shelf_003.update()

# ---- objects
ob_light = bpy.data.objects.new('Light', light_light)
ob_camera = bpy.data.objects.new('Camera', cam_camera)
ob_shelf = bpy.data.objects.new('shelf', me_shelf)
ob_shelf_001 = bpy.data.objects.new('shelf.001', me_shelf_001)
ob_shelf_002 = bpy.data.objects.new('shelf.002', me_shelf_002)
ob_shelf_003 = bpy.data.objects.new('shelf.003', me_shelf_003)

# ---- transforms, parenting, visibility, modifiers, constraints
ob_light.location = (4.076, 1.005, 5.904)
ob_light.rotation_euler = (0.6503, 0.05522, 1.866)
ob_light.lock_rotations_4d = False
ob_light.empty_display_type = 'ARROWS'
ob_light.color = (0.0, 0.0, 0.0, 0.0)
ob_light.lineart.crease_threshold = 0.0
ob_camera.location = (7.359, -6.926, 4.958)
ob_camera.rotation_euler = (1.109, 0.0, 0.8149)
ob_camera.lock_rotations_4d = False
ob_camera.empty_display_type = 'ARROWS'
ob_camera.color = (0.0, 0.0, 0.0, 0.0)
ob_camera.display_type = 'WIRE'
ob_camera.lineart.crease_threshold = 0.0
ob_shelf.location = (-0.006881, -0.06589, 0.3681)
ob_shelf_001.location = (0.0, 0.0, 0.0)
_m = ob_shelf_001.modifiers.new('Mirror', 'MIRROR')
_m.use_axis = (True, True, False)
_m.mirror_object = ob_shelf
ob_shelf_002.location = (-0.006881, -0.06589, 2.023)
ob_shelf_003.location = (-0.006881, -0.06589, 1.482)

# ---- collection membership
col_collection.objects.link(ob_light)
col_collection.objects.link(ob_camera)
col_collection.objects.link(ob_shelf)
col_collection.objects.link(ob_shelf_001)
col_collection.objects.link(ob_shelf_002)
col_collection.objects.link(ob_shelf_003)

# ---- scene / render settings (as saved in the file)
scene.camera = ob_camera
scene.frame_start = 1; scene.frame_end = 250; scene.frame_set(1)
scene.render.engine = 'BLENDER_EEVEE_NEXT'
scene.cycles.sampling_pattern = 'TABULATED_SOBOL'
scene.cycles.use_light_tree = False
scene.view_settings.view_transform = 'Filmic'
bpy.context.view_layer.update()
